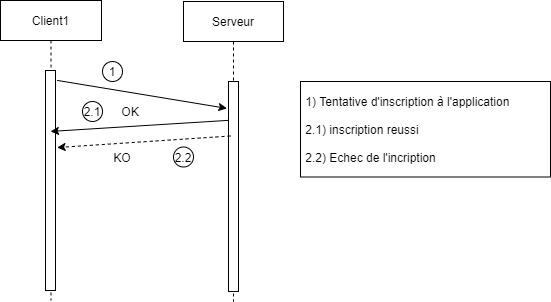

The diagram above was exported from draw.io. Its source (the exported page's mxGraphModel, read from the mxfile embedded in the PNG):
<mxGraphModel dx="1024" dy="592" grid="1" gridSize="10" guides="1" tooltips="1" connect="1" arrows="1" fold="1" page="1" pageScale="1" pageWidth="850" pageHeight="1100" background="none" math="0" shadow="0">
  <root>
    <mxCell id="0" />
    <mxCell id="1" parent="0" />
    <mxCell id="3nuBFxr9cyL0pnOWT2aG-1" value="Client1" style="shape=umlLifeline;perimeter=lifelinePerimeter;container=1;collapsible=0;recursiveResize=0;rounded=0;shadow=0;strokeWidth=1;" parent="1" vertex="1">
      <mxGeometry x="40" y="79" width="101" height="300" as="geometry" />
    </mxCell>
    <mxCell id="3nuBFxr9cyL0pnOWT2aG-2" value="" style="points=[];perimeter=orthogonalPerimeter;rounded=0;shadow=0;strokeWidth=1;" parent="3nuBFxr9cyL0pnOWT2aG-1" vertex="1">
      <mxGeometry x="45" y="70" width="10" height="220" as="geometry" />
    </mxCell>
    <mxCell id="3nuBFxr9cyL0pnOWT2aG-5" value="Serveur" style="shape=umlLifeline;perimeter=lifelinePerimeter;container=1;collapsible=0;recursiveResize=0;rounded=0;shadow=0;strokeWidth=1;" parent="1" vertex="1">
      <mxGeometry x="223" y="80" width="100" height="300" as="geometry" />
    </mxCell>
    <mxCell id="3nuBFxr9cyL0pnOWT2aG-6" value="" style="points=[];perimeter=orthogonalPerimeter;rounded=0;shadow=0;strokeWidth=1;" parent="3nuBFxr9cyL0pnOWT2aG-5" vertex="1">
      <mxGeometry x="45" y="80" width="10" height="210" as="geometry" />
    </mxCell>
    <mxCell id="duudPGhxaD_FbWiu7INb-34" value="" style="endArrow=classic;html=1;fontFamily=Helvetica;exitX=1.16;exitY=0.045;exitDx=0;exitDy=0;exitPerimeter=0;entryX=-0.16;entryY=0.128;entryDx=0;entryDy=0;entryPerimeter=0;" parent="1" source="3nuBFxr9cyL0pnOWT2aG-2" target="3nuBFxr9cyL0pnOWT2aG-6" edge="1">
      <mxGeometry width="50" height="50" relative="1" as="geometry">
        <mxPoint x="303" y="170" as="sourcePoint" />
        <mxPoint x="353" y="120" as="targetPoint" />
      </mxGeometry>
    </mxCell>
    <mxCell id="duudPGhxaD_FbWiu7INb-42" value="" style="endArrow=classic;html=1;fontFamily=Helvetica;dashed=1;entryX=1.16;entryY=0.957;entryDx=0;entryDy=0;entryPerimeter=0;" parent="1" edge="1">
      <mxGeometry width="50" height="50" relative="1" as="geometry">
        <mxPoint x="270" y="214.5" as="sourcePoint" />
        <mxPoint x="96.60000000000002" y="226.03999999999996" as="targetPoint" />
      </mxGeometry>
    </mxCell>
    <mxCell id="duudPGhxaD_FbWiu7INb-44" value="OK" style="text;html=1;strokeColor=none;fillColor=none;align=center;verticalAlign=middle;whiteSpace=wrap;rounded=0;fontFamily=Helvetica;" parent="1" vertex="1">
      <mxGeometry x="150" y="180" width="40" height="20" as="geometry" />
    </mxCell>
    <mxCell id="duudPGhxaD_FbWiu7INb-48" value="KO&lt;span style=&quot;color: rgba(0 , 0 , 0 , 0) ; font-family: monospace ; font-size: 0px&quot;&gt;%3CmxGraphModel%3E%3Croot%3E%3CmxCell%20id%3D%220%22%2F%3E%3CmxCell%20id%3D%221%22%20parent%3D%220%22%2F%3E%3CmxCell%20id%3D%222%22%20value%3D%22OK%22%20style%3D%22text%3Bhtml%3D1%3BstrokeColor%3Dnone%3BfillColor%3Dnone%3Balign%3Dcenter%3BverticalAlign%3Dmiddle%3BwhiteSpace%3Dwrap%3Brounded%3D0%3BfontFamily%3DHelvetica%3B%22%20vertex%3D%221%22%20parent%3D%221%22%3E%3CmxGeometry%20x%3D%22200%22%20y%3D%22320%22%20width%3D%2240%22%20height%3D%2220%22%20as%3D%22geometry%22%2F%3E%3C%2FmxCell%3E%3C%2Froot%3E%3C%2FmxGraphModel%3E&lt;/span&gt;&lt;span style=&quot;color: rgba(0 , 0 , 0 , 0) ; font-family: monospace ; font-size: 0px&quot;&gt;%3CmxGraphModel%3E%3Croot%3E%3CmxCell%20id%3D%220%22%2F%3E%3CmxCell%20id%3D%221%22%20parent%3D%220%22%2F%3E%3CmxCell%20id%3D%222%22%20value%3D%22OK%22%20style%3D%22text%3Bhtml%3D1%3BstrokeColor%3Dnone%3BfillColor%3Dnone%3Balign%3Dcenter%3BverticalAlign%3Dmiddle%3BwhiteSpace%3Dwrap%3Brounded%3D0%3BfontFamily%3DHelvetica%3B%22%20vertex%3D%221%22%20parent%3D%221%22%3E%3CmxGeometry%20x%3D%22200%22%20y%3D%22320%22%20width%3D%2240%22%20height%3D%2220%22%20as%3D%22geometry%22%2F%3E%3C%2FmxCell%3E%3C%2Froot%3E%3C%2FmxGraphModel%3E&lt;/span&gt;" style="text;html=1;strokeColor=none;fillColor=none;align=center;verticalAlign=middle;whiteSpace=wrap;rounded=0;fontFamily=Helvetica;" parent="1" vertex="1">
      <mxGeometry x="142" y="225.5" width="40" height="20" as="geometry" />
    </mxCell>
    <mxCell id="duudPGhxaD_FbWiu7INb-56" value="1" style="ellipse;whiteSpace=wrap;html=1;aspect=fixed;fontFamily=Helvetica;" parent="1" vertex="1">
      <mxGeometry x="142" y="140" width="20" height="20" as="geometry" />
    </mxCell>
    <mxCell id="duudPGhxaD_FbWiu7INb-61" value="2.1" style="ellipse;whiteSpace=wrap;html=1;aspect=fixed;fontFamily=Helvetica;" parent="1" vertex="1">
      <mxGeometry x="122" y="180" width="20" height="20" as="geometry" />
    </mxCell>
    <mxCell id="xy-xIKVo97sQC8lFJYUX-1" value="2.2" style="ellipse;whiteSpace=wrap;html=1;aspect=fixed;fontFamily=Helvetica;" parent="1" vertex="1">
      <mxGeometry x="213" y="225.5" width="20" height="20" as="geometry" />
    </mxCell>
    <mxCell id="xy-xIKVo97sQC8lFJYUX-3" value="" style="endArrow=classic;html=1;fontFamily=Helvetica;exitX=0;exitY=0.185;exitDx=0;exitDy=0;exitPerimeter=0;entryX=0.5;entryY=0.277;entryDx=0;entryDy=0;entryPerimeter=0;" parent="1" source="3nuBFxr9cyL0pnOWT2aG-6" target="3nuBFxr9cyL0pnOWT2aG-2" edge="1">
      <mxGeometry width="50" height="50" relative="1" as="geometry">
        <mxPoint x="106.60000000000002" y="168.89999999999998" as="sourcePoint" />
        <mxPoint x="276.4" y="196.88" as="targetPoint" />
      </mxGeometry>
    </mxCell>
    <mxCell id="xy-xIKVo97sQC8lFJYUX-7" value="&lt;span&gt;&amp;nbsp;1) Tentative d'inscription à l'application&lt;/span&gt;&lt;br&gt;&lt;br&gt;&lt;span&gt;&amp;nbsp;2.1) inscription reussi&lt;/span&gt;&lt;br&gt;&lt;br&gt;&lt;div&gt;&lt;span&gt;&amp;nbsp;2.2) Echec de l'incription&lt;/span&gt;&lt;/div&gt;" style="rounded=0;whiteSpace=wrap;html=1;align=left;" parent="1" vertex="1">
      <mxGeometry x="340" y="160" width="250" height="95.5" as="geometry" />
    </mxCell>
  </root>
</mxGraphModel>